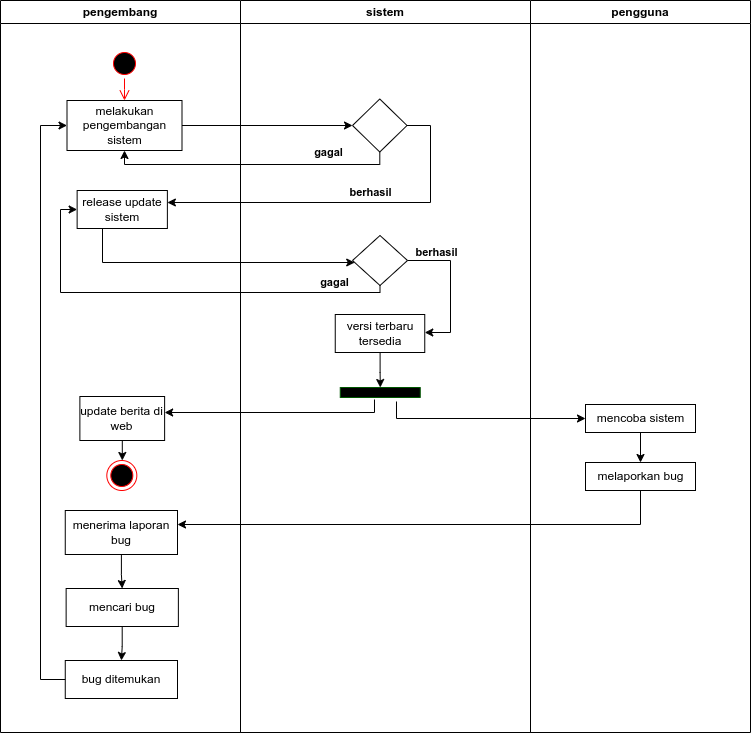

The diagram above was exported from draw.io. Its source (the exported page's mxGraphModel, read from the mxfile embedded in the PNG):
<mxGraphModel dx="868" dy="391" grid="1" gridSize="10" guides="1" tooltips="1" connect="1" arrows="1" fold="1" page="1" pageScale="1" pageWidth="1169" pageHeight="826" background="none" math="0" shadow="0">
  <root>
    <mxCell id="0" />
    <mxCell id="1" parent="0" />
    <mxCell id="2" value="pengembang" style="swimlane;whiteSpace=wrap" parent="1" vertex="1">
      <mxGeometry x="200" y="128" width="240" height="732" as="geometry" />
    </mxCell>
    <mxCell id="5" value="" style="ellipse;shape=startState;fillColor=#000000;strokeColor=#ff0000;" parent="2" vertex="1">
      <mxGeometry x="109" y="48" width="30" height="30" as="geometry" />
    </mxCell>
    <mxCell id="6" value="" style="edgeStyle=elbowEdgeStyle;elbow=horizontal;verticalAlign=bottom;endArrow=open;endSize=8;strokeColor=#FF0000;endFill=1;rounded=0" parent="2" source="5" target="trw_8WqbicxxtvYKk0zw-41" edge="1">
      <mxGeometry x="84" y="48" as="geometry">
        <mxPoint x="98.5" y="118" as="targetPoint" />
      </mxGeometry>
    </mxCell>
    <mxCell id="12" value="" style="edgeStyle=elbowEdgeStyle;elbow=horizontal;strokeColor=#FF0000;endArrow=open;endFill=1;rounded=0" parent="2" source="10" edge="1">
      <mxGeometry width="100" height="100" relative="1" as="geometry">
        <mxPoint x="160" y="290" as="sourcePoint" />
        <mxPoint x="60" y="135" as="targetPoint" />
        <Array as="points">
          <mxPoint x="30" y="250" />
        </Array>
      </mxGeometry>
    </mxCell>
    <mxCell id="trw_8WqbicxxtvYKk0zw-41" value="melakukan pengembangan sistem" style="html=1;fillColor=default;whiteSpace=wrap;" vertex="1" parent="2">
      <mxGeometry x="66.5" y="100" width="115" height="50" as="geometry" />
    </mxCell>
    <mxCell id="trw_8WqbicxxtvYKk0zw-44" value="release update sistem" style="whiteSpace=wrap;html=1;fillColor=rgb(255, 255, 255);strokeColor=rgb(0, 0, 0);fontColor=rgb(0, 0, 0);" vertex="1" parent="2">
      <mxGeometry x="76.63" y="190" width="90.25" height="38" as="geometry" />
    </mxCell>
    <mxCell id="trw_8WqbicxxtvYKk0zw-61" value="menerima laporan bug" style="whiteSpace=wrap;html=1;fillColor=rgb(255, 255, 255);strokeColor=rgb(0, 0, 0);fontColor=rgb(0, 0, 0);labelBackgroundColor=none;labelBorderColor=none;" vertex="1" parent="2">
      <mxGeometry x="64.76" y="510" width="112.24" height="44" as="geometry" />
    </mxCell>
    <mxCell id="trw_8WqbicxxtvYKk0zw-63" value="mencari bug" style="whiteSpace=wrap;html=1;fillColor=rgb(255, 255, 255);strokeColor=rgb(0, 0, 0);fontColor=rgb(0, 0, 0);labelBackgroundColor=none;labelBorderColor=none;" vertex="1" parent="2">
      <mxGeometry x="65.63" y="588" width="112.24" height="38" as="geometry" />
    </mxCell>
    <mxCell id="trw_8WqbicxxtvYKk0zw-64" value="" style="edgeStyle=orthogonalEdgeStyle;rounded=0;orthogonalLoop=1;jettySize=auto;html=1;" edge="1" parent="2" source="trw_8WqbicxxtvYKk0zw-61" target="trw_8WqbicxxtvYKk0zw-63">
      <mxGeometry relative="1" as="geometry" />
    </mxCell>
    <mxCell id="trw_8WqbicxxtvYKk0zw-75" value="" style="edgeStyle=orthogonalEdgeStyle;rounded=0;orthogonalLoop=1;jettySize=auto;html=1;" edge="1" parent="2" source="trw_8WqbicxxtvYKk0zw-72" target="trw_8WqbicxxtvYKk0zw-74">
      <mxGeometry relative="1" as="geometry" />
    </mxCell>
    <mxCell id="trw_8WqbicxxtvYKk0zw-72" value="update berita di web" style="whiteSpace=wrap;html=1;fillColor=rgb(255, 255, 255);strokeColor=rgb(0, 0, 0);fontColor=rgb(0, 0, 0);labelBackgroundColor=none;labelBorderColor=none;" vertex="1" parent="2">
      <mxGeometry x="79.38000000000001" y="396" width="84.74" height="44" as="geometry" />
    </mxCell>
    <mxCell id="trw_8WqbicxxtvYKk0zw-69" value="bug ditemukan" style="whiteSpace=wrap;html=1;fillColor=rgb(255, 255, 255);strokeColor=rgb(0, 0, 0);fontColor=rgb(0, 0, 0);labelBackgroundColor=none;labelBorderColor=none;" vertex="1" parent="2">
      <mxGeometry x="64.75999999999999" y="660" width="112.24" height="38" as="geometry" />
    </mxCell>
    <mxCell id="trw_8WqbicxxtvYKk0zw-71" value="" style="edgeStyle=orthogonalEdgeStyle;rounded=0;orthogonalLoop=1;jettySize=auto;html=1;" edge="1" parent="2" source="trw_8WqbicxxtvYKk0zw-63" target="trw_8WqbicxxtvYKk0zw-69">
      <mxGeometry relative="1" as="geometry" />
    </mxCell>
    <mxCell id="trw_8WqbicxxtvYKk0zw-74" value="" style="ellipse;html=1;shape=endState;fillColor=#000000;strokeColor=#ff0000;labelBackgroundColor=none;labelBorderColor=none;" vertex="1" parent="2">
      <mxGeometry x="106.32" y="460" width="30" height="30" as="geometry" />
    </mxCell>
    <mxCell id="trw_8WqbicxxtvYKk0zw-76" style="edgeStyle=orthogonalEdgeStyle;rounded=0;orthogonalLoop=1;jettySize=auto;html=1;" edge="1" parent="2" source="trw_8WqbicxxtvYKk0zw-69" target="trw_8WqbicxxtvYKk0zw-41">
      <mxGeometry relative="1" as="geometry">
        <mxPoint x="19.5" y="120" as="targetPoint" />
        <Array as="points">
          <mxPoint x="40" y="679" />
          <mxPoint x="40" y="125" />
        </Array>
      </mxGeometry>
    </mxCell>
    <mxCell id="3" value="sistem" style="swimlane;whiteSpace=wrap" parent="1" vertex="1">
      <mxGeometry x="440" y="128" width="290" height="732" as="geometry" />
    </mxCell>
    <mxCell id="trw_8WqbicxxtvYKk0zw-42" value="" style="rhombus;whiteSpace=wrap;html=1;strokeColor=rgb(0, 0, 0);fontColor=rgb(0, 0, 0);" vertex="1" parent="3">
      <mxGeometry x="112.01" y="98.5" width="54.5" height="53" as="geometry" />
    </mxCell>
    <mxCell id="trw_8WqbicxxtvYKk0zw-47" value="" style="rhombus;whiteSpace=wrap;html=1;fillColor=rgb(255, 255, 255);strokeColor=rgb(0, 0, 0);fontColor=rgb(0, 0, 0);" vertex="1" parent="3">
      <mxGeometry x="112.01" y="235" width="54.99" height="50" as="geometry" />
    </mxCell>
    <mxCell id="trw_8WqbicxxtvYKk0zw-55" value="" style="edgeStyle=orthogonalEdgeStyle;rounded=0;orthogonalLoop=1;jettySize=auto;html=1;" edge="1" parent="3" source="trw_8WqbicxxtvYKk0zw-49" target="trw_8WqbicxxtvYKk0zw-54">
      <mxGeometry relative="1" as="geometry" />
    </mxCell>
    <mxCell id="trw_8WqbicxxtvYKk0zw-49" value="versi terbaru tersedia" style="whiteSpace=wrap;html=1;fillColor=rgb(255, 255, 255);strokeColor=rgb(0, 0, 0);fontColor=rgb(0, 0, 0);" vertex="1" parent="3">
      <mxGeometry x="94.75" y="314" width="89.51" height="38" as="geometry" />
    </mxCell>
    <mxCell id="trw_8WqbicxxtvYKk0zw-50" value="&lt;b&gt;berhasil&lt;/b&gt;" style="edgeStyle=orthogonalEdgeStyle;rounded=0;orthogonalLoop=1;jettySize=auto;html=1;" edge="1" parent="3" source="trw_8WqbicxxtvYKk0zw-47" target="trw_8WqbicxxtvYKk0zw-49">
      <mxGeometry x="-0.5862" y="8" relative="1" as="geometry">
        <Array as="points">
          <mxPoint x="210" y="260" />
          <mxPoint x="210" y="332" />
        </Array>
        <mxPoint as="offset" />
      </mxGeometry>
    </mxCell>
    <mxCell id="trw_8WqbicxxtvYKk0zw-54" value="" style="html=1;points=[];perimeter=orthogonalPerimeter;fillColor=#000000;labelBackgroundColor=none;labelBorderColor=default;fontColor=#ffffff;strokeColor=#005700;rotation=90;" vertex="1" parent="3">
      <mxGeometry x="134.75" y="352" width="10" height="80" as="geometry" />
    </mxCell>
    <mxCell id="4" value="pengguna" style="swimlane;whiteSpace=wrap" parent="1" vertex="1">
      <mxGeometry x="730" y="128" width="220" height="732" as="geometry" />
    </mxCell>
    <mxCell id="trw_8WqbicxxtvYKk0zw-60" value="" style="edgeStyle=orthogonalEdgeStyle;rounded=0;orthogonalLoop=1;jettySize=auto;html=1;" edge="1" parent="4" source="trw_8WqbicxxtvYKk0zw-57" target="trw_8WqbicxxtvYKk0zw-59">
      <mxGeometry relative="1" as="geometry" />
    </mxCell>
    <mxCell id="trw_8WqbicxxtvYKk0zw-57" value="mencoba sistem" style="html=1;labelBackgroundColor=none;labelBorderColor=none;" vertex="1" parent="4">
      <mxGeometry x="55" y="404" width="110" height="28" as="geometry" />
    </mxCell>
    <mxCell id="trw_8WqbicxxtvYKk0zw-59" value="melaporkan bug" style="html=1;labelBackgroundColor=none;labelBorderColor=none;fillColor=rgb(255, 255, 255);strokeColor=rgb(0, 0, 0);fontColor=rgb(0, 0, 0);" vertex="1" parent="4">
      <mxGeometry x="55" y="462" width="110" height="28" as="geometry" />
    </mxCell>
    <mxCell id="trw_8WqbicxxtvYKk0zw-43" value="" style="edgeStyle=orthogonalEdgeStyle;rounded=0;orthogonalLoop=1;jettySize=auto;html=1;" edge="1" parent="1" source="trw_8WqbicxxtvYKk0zw-41" target="trw_8WqbicxxtvYKk0zw-42">
      <mxGeometry relative="1" as="geometry" />
    </mxCell>
    <mxCell id="trw_8WqbicxxtvYKk0zw-45" value="&lt;b&gt;berhasil&lt;/b&gt;" style="edgeStyle=orthogonalEdgeStyle;rounded=0;orthogonalLoop=1;jettySize=auto;html=1;exitX=1;exitY=0.5;exitDx=0;exitDy=0;" edge="1" parent="1" source="trw_8WqbicxxtvYKk0zw-42" target="trw_8WqbicxxtvYKk0zw-44">
      <mxGeometry x="-0.1178" y="-10" relative="1" as="geometry">
        <Array as="points">
          <mxPoint x="630" y="253" />
          <mxPoint x="630" y="330" />
        </Array>
        <mxPoint as="offset" />
      </mxGeometry>
    </mxCell>
    <mxCell id="trw_8WqbicxxtvYKk0zw-46" value="gagal" style="edgeStyle=orthogonalEdgeStyle;rounded=0;orthogonalLoop=1;jettySize=auto;html=1;fontStyle=1;entryX=0.5;entryY=1;entryDx=0;entryDy=0;" edge="1" parent="1" source="trw_8WqbicxxtvYKk0zw-42" target="trw_8WqbicxxtvYKk0zw-41">
      <mxGeometry x="-0.5452" y="-12" relative="1" as="geometry">
        <mxPoint x="270" y="300" as="targetPoint" />
        <Array as="points">
          <mxPoint x="580" y="292" />
          <mxPoint x="324" y="292" />
        </Array>
        <mxPoint as="offset" />
      </mxGeometry>
    </mxCell>
    <mxCell id="trw_8WqbicxxtvYKk0zw-48" value="" style="edgeStyle=orthogonalEdgeStyle;rounded=0;orthogonalLoop=1;jettySize=auto;html=1;" edge="1" parent="1" source="trw_8WqbicxxtvYKk0zw-44" target="trw_8WqbicxxtvYKk0zw-47">
      <mxGeometry relative="1" as="geometry">
        <Array as="points">
          <mxPoint x="302" y="390" />
          <mxPoint x="580" y="390" />
        </Array>
      </mxGeometry>
    </mxCell>
    <mxCell id="trw_8WqbicxxtvYKk0zw-51" value="&lt;b&gt;gagal&lt;/b&gt;" style="edgeStyle=orthogonalEdgeStyle;rounded=0;orthogonalLoop=1;jettySize=auto;html=1;entryX=0;entryY=0.5;entryDx=0;entryDy=0;" edge="1" parent="1" source="trw_8WqbicxxtvYKk0zw-47" target="trw_8WqbicxxtvYKk0zw-44">
      <mxGeometry x="-0.7547" y="-10" relative="1" as="geometry">
        <mxPoint x="270" y="330" as="targetPoint" />
        <Array as="points">
          <mxPoint x="580" y="420" />
          <mxPoint x="260" y="420" />
          <mxPoint x="260" y="337" />
        </Array>
        <mxPoint x="-1" as="offset" />
      </mxGeometry>
    </mxCell>
    <mxCell id="trw_8WqbicxxtvYKk0zw-62" value="" style="edgeStyle=orthogonalEdgeStyle;rounded=0;orthogonalLoop=1;jettySize=auto;html=1;" edge="1" parent="1" source="trw_8WqbicxxtvYKk0zw-59" target="trw_8WqbicxxtvYKk0zw-61">
      <mxGeometry relative="1" as="geometry">
        <Array as="points">
          <mxPoint x="840" y="652" />
        </Array>
      </mxGeometry>
    </mxCell>
    <mxCell id="trw_8WqbicxxtvYKk0zw-73" style="edgeStyle=orthogonalEdgeStyle;rounded=0;orthogonalLoop=1;jettySize=auto;html=1;exitX=1.2;exitY=0.572;exitDx=0;exitDy=0;exitPerimeter=0;" edge="1" parent="1" source="trw_8WqbicxxtvYKk0zw-54" target="trw_8WqbicxxtvYKk0zw-72">
      <mxGeometry relative="1" as="geometry">
        <mxPoint x="570" y="540" as="sourcePoint" />
        <Array as="points">
          <mxPoint x="574" y="540" />
        </Array>
      </mxGeometry>
    </mxCell>
    <mxCell id="trw_8WqbicxxtvYKk0zw-77" style="edgeStyle=orthogonalEdgeStyle;rounded=0;orthogonalLoop=1;jettySize=auto;html=1;entryX=0;entryY=0.5;entryDx=0;entryDy=0;exitX=1.4;exitY=0.297;exitDx=0;exitDy=0;exitPerimeter=0;" edge="1" parent="1" source="trw_8WqbicxxtvYKk0zw-54" target="trw_8WqbicxxtvYKk0zw-57">
      <mxGeometry relative="1" as="geometry">
        <Array as="points">
          <mxPoint x="596" y="546" />
        </Array>
      </mxGeometry>
    </mxCell>
  </root>
</mxGraphModel>